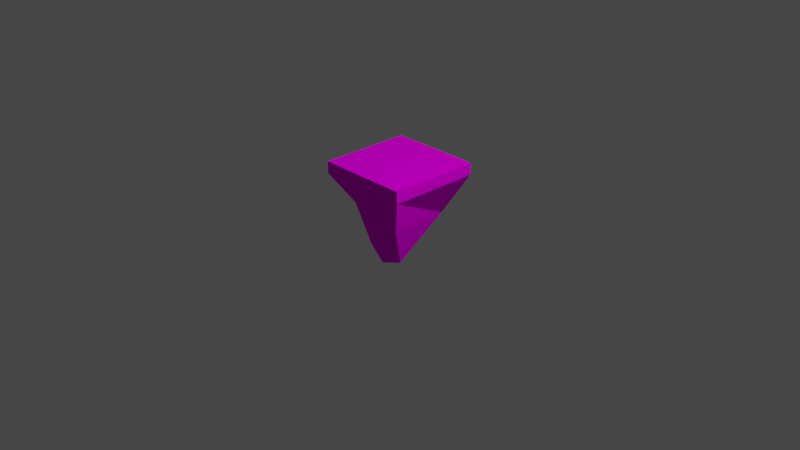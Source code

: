 # Source: design.blend  (saved by Blender 2.80.75; exported with 4.5.12 LTS)
import bpy
from mathutils import Matrix  # noqa: F401  (used for matrix-valued properties, if any)

bpy.ops.wm.read_factory_settings(use_empty=True)
scene = bpy.context.scene
scene.name = 'Scene'

# ---- collections
col_collection = bpy.data.collections.new('Collection'); scene.collection.children.link(col_collection)

# ---- images (referenced by path relative to the original .blend; pixels are not part of the script)
import os
ASSET_DIR = os.environ.get("B2B_ASSET_DIR", "")  # directory of the original .blend (textures are referenced by path, not embedded)
HERE = os.path.dirname(os.path.abspath(__file__))  # packed textures are extracted next to this script under _unpacked/

def load_image(name, relpath, width, height, colorspace="sRGB"):
    """Load a texture the original file referenced (path relative to the .blend, or extracted next to this script)."""
    p = next((c for c in (os.path.join(HERE, relpath), os.path.join(ASSET_DIR, relpath)) if relpath and os.path.exists(c)), "")
    if p:
        img = bpy.data.images.load(p, check_existing=True)
        img.name = name
    else:  # same state as the original file: an image datablock whose file is absent (Cycles renders it pink)
        img = bpy.data.images.new(name, width, height)
        img.source = "FILE"
        img.filepath = "//" + (relpath or name)
    img.colorspace_settings.name = colorspace
    return img
img_low_poly_png = load_image('low-poly.png', 'low-poly.png', 1024, 1024, 'sRGB')

# ---- materials (node trees are filled in below, after node groups)
mat_matlowpoly = bpy.data.materials.new('matLowPoly')
mat_matlowpoly.use_transparent_shadow = False

# ---- material node trees
mat_matlowpoly.use_nodes = True; mat_matlowpoly.node_tree.nodes.clear()
_N = mat_matlowpoly.node_tree.nodes; _L = mat_matlowpoly.node_tree.links
n0 = _N.new('ShaderNodeOutputMaterial'); n0.name = 'Material Output'; n0.location = (300, 300)
n1 = _N.new('ShaderNodeBsdfDiffuse'); n1.name = 'Diffuse BSDF'; n1.location = (10, 300)
n2 = _N.new('ShaderNodeTexImage'); n2.name = 'Image Texture'; n2.location = (-280, 280)
n2.image = img_low_poly_png
_L.new(n1.outputs[0], n0.inputs[0])
_L.new(n2.outputs[0], n1.inputs[0])
n0.is_active_output = True

# ---- world
world_world = bpy.data.worlds.new('World'); scene.world = world_world
world_world.use_nodes = True; world_world.node_tree.nodes.clear()
_N = world_world.node_tree.nodes; _L = world_world.node_tree.links
n0 = _N.new('ShaderNodeOutputWorld'); n0.name = 'World Output'; n0.location = (300, 300)
n1 = _N.new('ShaderNodeBackground'); n1.name = 'Background'; n1.location = (10, 300)
n1.inputs[0].default_value = (0.05088, 0.05088, 0.05088, 1.0)
_L.new(n1.outputs[0], n0.inputs[0])
n0.is_active_output = True
world_world.color = (0.05088, 0.05088, 0.05088)
world_world.use_sun_shadow = False
world_world.sun_shadow_jitter_overblur = 0.0

# ---- cameras
cam_camera = bpy.data.cameras.new('Camera')
cam_camera.clip_end = 100.0
cam_camera.ortho_scale = 7.314

# ---- lights
light_light = bpy.data.lights.new('Light', 'POINT')
light_light.transmission_factor = 0.0
light_light.energy = 1000.0
light_light.shadow_soft_size = 0.1
light_light.shadow_maximum_resolution = 0.006
light_light.use_absolute_resolution = True

# ---- meshes
me_cube = bpy.data.meshes.new('Cube')
me_cube.from_pydata([(1.0, 1.0, 1.0), (1.0, -1.0, 1.0), (-1.0, 1.0, 1.0), (-1.0, -1.0, 1.0), (1.0, -1.0, 1.0), (-1.0, -1.0, 1.0), (1.0, -1.0, 1.257), (-1.0, -1.0, 1.257), (1.0, 1.0, 1.258), (-1.0, 1.0, 1.258), (0.02027, -0.7852, -0.2786), (-0.584, -0.655, 0.3805), (-0.4752, 0.04339, -0.2897), (-0.4752, 0.4559, -0.4656), (-0.6786, 0.7299, 0.4117), (-0.2251, 0.5648, -0.7596), (0.4537, 0.7674, 0.05901), (0.1392, -0.01968, -0.7596), (-0.225, 0.5648, -0.7596), (0.7723, -0.8112, 0.2364), (0.118, -0.5648, -0.7596), (0.3681, -0.3214, -0.7596)], [], [(7, 3, 1, 6), (3, 4, 5), (8, 0, 2, 9), (6, 8, 9, 7), (10, 11, 12), (13, 14, 15), (16, 17, 18), (16, 1, 19, 21), (19, 20, 21), (17, 20, 12, 13, 15), (13, 12, 11, 14), (15, 18, 17), (17, 21, 20), (20, 10, 12), (3, 1, 4), (10, 20, 19), (18, 15, 14), (14, 2, 0), (21, 17, 16), (16, 0, 1), (9, 2, 3, 7), (6, 1, 0, 8), (14, 0, 16, 18), (2, 14, 11, 3), (10, 19, 1, 3, 11)])
_uv = me_cube.uv_layers.new(name='UVMap')
_uv.uv.foreach_set('vector', [0.02071, 0.729, 0.07186, 0.729, 0.07186, 0.7802, 0.02071, 0.7802, 0.02071, 0.729, 0.07186, 0.729, 0.07186, 0.7802, 0.02071, 0.729, 0.07186, 0.729, 0.07186, 0.7802, 0.02071, 0.7802, 0.02071, 0.729, 0.07186, 0.729, 0.07186, 0.7802, 0.02071, 0.7802, 0.02223, 0.9302, 0.06066, 0.9302, 0.06066, 0.9687, 0.02223, 0.9302, 0.06066, 0.9302, 0.06066, 0.9687, 0.02223, 0.9302, 0.06066, 0.9302, 0.06066, 0.9687, 0.02223, 0.9302, 0.06066, 0.9302, 0.06066, 0.9687, 0.02223, 0.9687, 0.02223, 0.9302, 0.06066, 0.9302, 0.06066, 0.9687, 0.04144, 0.9687, 0.05972, 0.9554, 0.05274, 0.9339, 0.03015, 0.9339, 0.02317, 0.9554, 0.02223, 0.9302, 0.06066, 0.9302, 0.06066, 0.9687, 0.02223, 0.9687, 0.02223, 0.9302, 0.06066, 0.9302, 0.06066, 0.9687, 0.02223, 0.9302, 0.06066, 0.9302, 0.06066, 0.9687, 0.02223, 0.9302, 0.06066, 0.9302, 0.06066, 0.9687, 0.02071, 0.729, 0.07186, 0.729, 0.07186, 0.7802, 0.02223, 0.9302, 0.06066, 0.9302, 0.06066, 0.9687, 0.02223, 0.9302, 0.06066, 0.9302, 0.06066, 0.9687, 0.02223, 0.9302, 0.06066, 0.9302, 0.06066, 0.9687, 0.02223, 0.9302, 0.06066, 0.9302, 0.06066, 0.9687, 0.02223, 0.9302, 0.06066, 0.9302, 0.06066, 0.9687, 0.02071, 0.729, 0.07186, 0.729, 0.07186, 0.7802, 0.02071, 0.7802, 0.02071, 0.729, 0.07186, 0.729, 0.07186, 0.7802, 0.02071, 0.7802, 0.02223, 0.9302, 0.06066, 0.9302, 0.06066, 0.9687, 0.02223, 0.9687, 0.02223, 0.9302, 0.06066, 0.9302, 0.06066, 0.9687, 0.02223, 0.9687, 0.04144, 0.9687, 0.05972, 0.9554, 0.05274, 0.9339, 0.03015, 0.9339, 0.02317, 0.9554])
_ca = me_cube.color_attributes.new('Col', 'BYTE_COLOR', 'CORNER')
_ca.data.foreach_set('color', [1.0, 1.0, 1.0, 1.0, 1.0, 1.0, 1.0, 1.0, 1.0, 1.0, 1.0, 1.0, 1.0, 1.0, 1.0, 1.0, 1.0, 1.0, 1.0, 1.0, 1.0, 1.0, 1.0, 1.0, 1.0, 1.0, 1.0, 1.0, 1.0, 1.0, 1.0, 1.0, 1.0, 1.0, 1.0, 1.0, 1.0, 1.0, 1.0, 1.0, 1.0, 1.0, 1.0, 1.0, 1.0, 1.0, 1.0, 1.0, 1.0, 1.0, 1.0, 1.0, 1.0, 1.0, 1.0, 1.0, 1.0, 1.0, 1.0, 1.0, 1.0, 1.0, 1.0, 1.0, 1.0, 1.0, 1.0, 1.0, 1.0, 1.0, 1.0, 1.0, 1.0, 1.0, 1.0, 1.0, 1.0, 1.0, 1.0, 1.0, 1.0, 1.0, 1.0, 1.0, 1.0, 1.0, 1.0, 1.0, 1.0, 1.0, 1.0, 1.0, 1.0, 1.0, 1.0, 1.0, 1.0, 1.0, 1.0, 1.0, 1.0, 1.0, 1.0, 1.0, 1.0, 1.0, 1.0, 1.0, 1.0, 1.0, 1.0, 1.0, 1.0, 1.0, 1.0, 1.0, 1.0, 1.0, 1.0, 1.0, 1.0, 1.0, 1.0, 1.0, 1.0, 1.0, 1.0, 1.0, 1.0, 1.0, 1.0, 1.0, 1.0, 1.0, 1.0, 1.0, 1.0, 1.0, 1.0, 1.0, 1.0, 1.0, 1.0, 1.0, 1.0, 1.0, 1.0, 1.0, 1.0, 1.0, 1.0, 1.0, 1.0, 1.0, 1.0, 1.0, 1.0, 1.0, 1.0, 1.0, 1.0, 1.0, 1.0, 1.0, 1.0, 1.0, 1.0, 1.0, 1.0, 1.0, 1.0, 1.0, 1.0, 1.0, 1.0, 1.0, 1.0, 1.0, 1.0, 1.0, 1.0, 1.0, 1.0, 1.0, 1.0, 1.0, 1.0, 1.0, 1.0, 1.0, 1.0, 1.0, 1.0, 1.0, 1.0, 1.0, 1.0, 1.0, 1.0, 1.0, 1.0, 1.0, 1.0, 1.0, 1.0, 1.0, 1.0, 1.0, 1.0, 1.0, 1.0, 1.0, 1.0, 1.0, 1.0, 1.0, 1.0, 1.0, 1.0, 1.0, 1.0, 1.0, 1.0, 1.0, 1.0, 1.0, 1.0, 1.0, 1.0, 1.0, 1.0, 1.0, 1.0, 1.0, 1.0, 1.0, 1.0, 1.0, 1.0, 1.0, 1.0, 1.0, 1.0, 1.0, 1.0, 1.0, 1.0, 1.0, 1.0, 1.0, 1.0, 1.0, 1.0, 1.0, 1.0, 1.0, 1.0, 1.0, 1.0, 1.0, 1.0, 1.0, 1.0, 1.0, 1.0, 1.0, 1.0, 1.0, 1.0, 1.0, 1.0, 1.0, 1.0, 1.0, 1.0, 1.0, 1.0, 1.0, 1.0, 1.0, 1.0, 1.0, 1.0, 1.0, 1.0, 1.0, 1.0, 1.0, 1.0, 1.0, 1.0, 1.0, 1.0, 1.0, 1.0, 1.0, 1.0, 1.0, 1.0, 1.0, 1.0, 1.0, 1.0, 1.0, 1.0, 1.0, 1.0, 1.0, 1.0, 1.0, 1.0, 1.0, 1.0, 1.0, 1.0, 1.0, 1.0, 1.0, 1.0, 1.0, 1.0, 1.0, 1.0, 1.0, 1.0, 1.0, 1.0, 1.0, 1.0, 1.0, 1.0, 1.0, 1.0, 1.0, 1.0, 1.0, 1.0, 1.0, 1.0, 1.0, 1.0, 1.0, 1.0, 1.0, 1.0, 1.0, 1.0, 1.0, 1.0, 1.0, 1.0, 1.0])
me_cube.materials.append(mat_matlowpoly)
me_cube.use_remesh_preserve_volume = False
me_cube.use_remesh_preserve_attributes = False
me_cube.use_mirror_vertex_groups = False
me_cube.update()

# ---- objects
ob_above = bpy.data.objects.new('Above', me_cube)
ob_light = bpy.data.objects.new('Light', light_light)
ob_camera = bpy.data.objects.new('Camera', cam_camera)

# ---- transforms, parenting, visibility, modifiers, constraints
ob_above.location = (0.0, 0.0, 0.0)
ob_above.scale = (0.4998, 0.4999, 0.4957)
ob_above.lock_rotations_4d = False
ob_above.empty_display_type = 'ARROWS'
ob_above.lineart.crease_threshold = 0.0
_vg = ob_above.vertex_groups.new(name='Above')
_vg = ob_above.vertex_groups.new(name='Below')
ob_light.location = (4.076, 1.005, 5.904)
ob_light.rotation_euler = (0.6503, 0.05522, 1.866)
ob_light.lock_rotations_4d = False
ob_light.empty_display_type = 'ARROWS'
ob_light.color = (0.0, 0.0, 0.0, 0.0)
ob_light.lineart.crease_threshold = 0.0
ob_camera.location = (7.359, -6.926, 4.958)
ob_camera.rotation_euler = (1.109, 0.0, 0.8149)
ob_camera.lock_rotations_4d = False
ob_camera.empty_display_type = 'ARROWS'
ob_camera.color = (0.0, 0.0, 0.0, 0.0)
ob_camera.display_type = 'WIRE'
ob_camera.lineart.crease_threshold = 0.0

# ---- collection membership
col_collection.objects.link(ob_above)
col_collection.objects.link(ob_light)
col_collection.objects.link(ob_camera)

# ---- scene / render settings (as saved in the file)
scene.camera = ob_camera
scene.frame_start = 1; scene.frame_end = 250; scene.frame_set(107)
scene.render.engine = 'BLENDER_EEVEE_NEXT'
scene.cycles.use_denoising = False
scene.cycles.samples = 128
scene.cycles.sampling_pattern = 'TABULATED_SOBOL'
scene.cycles.use_adaptive_sampling = False
scene.cycles.use_light_tree = False
scene.eevee.use_gtao = True
scene.view_settings.view_transform = 'Filmic'
bpy.context.view_layer.update()
